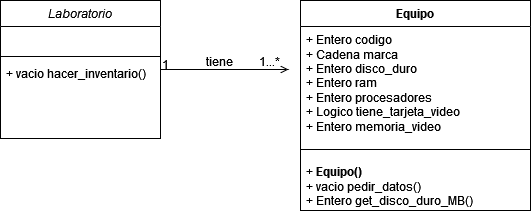

The diagram above was exported from draw.io. Its source (the exported page's mxGraphModel, read from the mxfile embedded in the PNG):
<mxGraphModel dx="1434" dy="782" grid="1" gridSize="10" guides="1" tooltips="1" connect="1" arrows="1" fold="1" page="1" pageScale="1" pageWidth="850" pageHeight="1100" math="0" shadow="0">
  <root>
    <mxCell id="WIyWlLk6GJQsqaUBKTNV-0" />
    <mxCell id="WIyWlLk6GJQsqaUBKTNV-1" parent="WIyWlLk6GJQsqaUBKTNV-0" />
    <mxCell id="zkfFHV4jXpPFQw0GAbJ--0" value="Laboratorio" style="swimlane;fontStyle=2;align=center;verticalAlign=top;childLayout=stackLayout;horizontal=1;startSize=26;horizontalStack=0;resizeParent=1;resizeLast=0;collapsible=1;marginBottom=0;rounded=0;shadow=0;strokeWidth=1;" parent="WIyWlLk6GJQsqaUBKTNV-1" vertex="1">
      <mxGeometry x="220" y="120" width="160" height="138" as="geometry">
        <mxRectangle x="230" y="140" width="160" height="26" as="alternateBounds" />
      </mxGeometry>
    </mxCell>
    <mxCell id="zkfFHV4jXpPFQw0GAbJ--3" value="     " style="text;align=left;verticalAlign=top;spacingLeft=4;spacingRight=4;overflow=hidden;rotatable=0;points=[[0,0.5],[1,0.5]];portConstraint=eastwest;rounded=0;shadow=0;html=0;" parent="zkfFHV4jXpPFQw0GAbJ--0" vertex="1">
      <mxGeometry y="26" width="160" height="26" as="geometry" />
    </mxCell>
    <mxCell id="zkfFHV4jXpPFQw0GAbJ--4" value="" style="line;html=1;strokeWidth=1;align=left;verticalAlign=middle;spacingTop=-1;spacingLeft=3;spacingRight=3;rotatable=0;labelPosition=right;points=[];portConstraint=eastwest;" parent="zkfFHV4jXpPFQw0GAbJ--0" vertex="1">
      <mxGeometry y="52" width="160" height="8" as="geometry" />
    </mxCell>
    <mxCell id="zkfFHV4jXpPFQw0GAbJ--5" value="+ vacio hacer_inventario()" style="text;align=left;verticalAlign=top;spacingLeft=4;spacingRight=4;overflow=hidden;rotatable=0;points=[[0,0.5],[1,0.5]];portConstraint=eastwest;" parent="zkfFHV4jXpPFQw0GAbJ--0" vertex="1">
      <mxGeometry y="60" width="160" height="26" as="geometry" />
    </mxCell>
    <mxCell id="zkfFHV4jXpPFQw0GAbJ--26" value="" style="endArrow=open;shadow=0;strokeWidth=1;rounded=0;endFill=1;edgeStyle=elbowEdgeStyle;elbow=vertical;" parent="WIyWlLk6GJQsqaUBKTNV-1" source="zkfFHV4jXpPFQw0GAbJ--0" edge="1">
      <mxGeometry x="0.5" y="41" relative="1" as="geometry">
        <mxPoint x="380" y="192" as="sourcePoint" />
        <mxPoint x="508" y="189" as="targetPoint" />
        <mxPoint x="-40" y="32" as="offset" />
      </mxGeometry>
    </mxCell>
    <mxCell id="zkfFHV4jXpPFQw0GAbJ--27" value="1" style="resizable=0;align=left;verticalAlign=bottom;labelBackgroundColor=none;fontSize=12;" parent="zkfFHV4jXpPFQw0GAbJ--26" connectable="0" vertex="1">
      <mxGeometry x="-1" relative="1" as="geometry">
        <mxPoint y="4" as="offset" />
      </mxGeometry>
    </mxCell>
    <mxCell id="zkfFHV4jXpPFQw0GAbJ--28" value="1...*" style="resizable=0;align=right;verticalAlign=bottom;labelBackgroundColor=none;fontSize=12;" parent="zkfFHV4jXpPFQw0GAbJ--26" connectable="0" vertex="1">
      <mxGeometry x="1" relative="1" as="geometry">
        <mxPoint x="-7" y="1" as="offset" />
      </mxGeometry>
    </mxCell>
    <mxCell id="zkfFHV4jXpPFQw0GAbJ--29" value="tiene" style="text;html=1;resizable=0;points=[];;align=center;verticalAlign=middle;labelBackgroundColor=none;rounded=0;shadow=0;strokeWidth=1;fontSize=12;" parent="zkfFHV4jXpPFQw0GAbJ--26" vertex="1" connectable="0">
      <mxGeometry x="0.5" y="49" relative="1" as="geometry">
        <mxPoint x="-38" y="40" as="offset" />
      </mxGeometry>
    </mxCell>
    <mxCell id="UGDf0ptrF6j7f8GxZjS1-1" value="Equipo" style="swimlane;fontStyle=1;align=center;verticalAlign=top;childLayout=stackLayout;horizontal=1;startSize=26;horizontalStack=0;resizeParent=1;resizeParentMax=0;resizeLast=0;collapsible=1;marginBottom=0;whiteSpace=wrap;html=1;" parent="WIyWlLk6GJQsqaUBKTNV-1" vertex="1">
      <mxGeometry x="520" y="120" width="230" height="210" as="geometry" />
    </mxCell>
    <mxCell id="UGDf0ptrF6j7f8GxZjS1-2" value="+ Entero codigo&lt;br&gt;+ Cadena marca&lt;br&gt;+ Entero disco_duro &lt;br&gt;+ Entero ram &lt;br&gt;+ Entero procesadores&lt;br&gt;+ Logico tiene_tarjeta_video&lt;br&gt;+ Entero memoria_video" style="text;strokeColor=none;fillColor=none;align=left;verticalAlign=top;spacingLeft=4;spacingRight=4;overflow=hidden;rotatable=0;points=[[0,0.5],[1,0.5]];portConstraint=eastwest;whiteSpace=wrap;html=1;" parent="UGDf0ptrF6j7f8GxZjS1-1" vertex="1">
      <mxGeometry y="26" width="230" height="114" as="geometry" />
    </mxCell>
    <mxCell id="UGDf0ptrF6j7f8GxZjS1-3" value="" style="line;strokeWidth=1;fillColor=none;align=left;verticalAlign=middle;spacingTop=-1;spacingLeft=3;spacingRight=3;rotatable=0;labelPosition=right;points=[];portConstraint=eastwest;strokeColor=inherit;" parent="UGDf0ptrF6j7f8GxZjS1-1" vertex="1">
      <mxGeometry y="140" width="230" height="18" as="geometry" />
    </mxCell>
    <mxCell id="UGDf0ptrF6j7f8GxZjS1-4" value="&lt;div&gt;+ &lt;b&gt;Equipo()&lt;/b&gt;&lt;/div&gt;&lt;div&gt;+ vacio pedir_datos()&lt;/div&gt;&lt;div&gt;+ Entero get_disco_duro_MB()&lt;br&gt;&lt;/div&gt;" style="text;strokeColor=none;fillColor=none;align=left;verticalAlign=top;spacingLeft=4;spacingRight=4;overflow=hidden;rotatable=0;points=[[0,0.5],[1,0.5]];portConstraint=eastwest;whiteSpace=wrap;html=1;" parent="UGDf0ptrF6j7f8GxZjS1-1" vertex="1">
      <mxGeometry y="158" width="230" height="52" as="geometry" />
    </mxCell>
  </root>
</mxGraphModel>